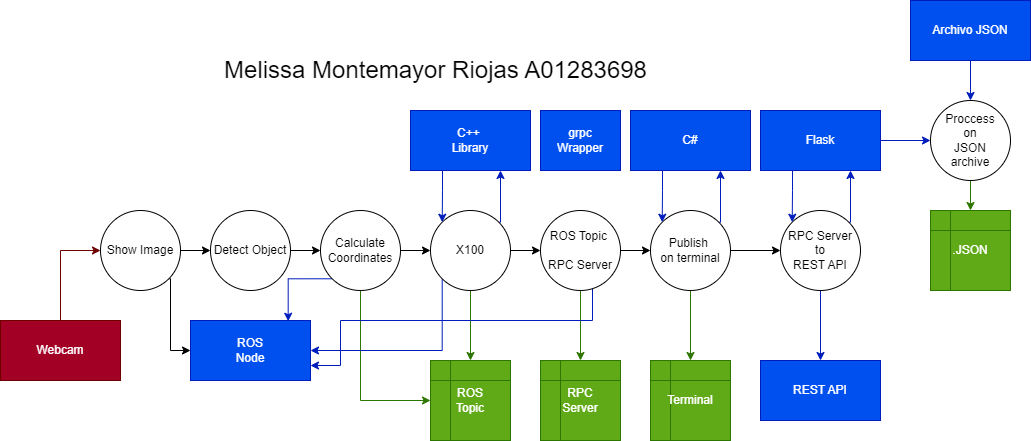

The diagram above was exported from draw.io. Its source (the exported page's mxGraphModel, read from the mxfile embedded in the PNG):
<mxGraphModel dx="1398" dy="1857" grid="1" gridSize="10" guides="1" tooltips="1" connect="1" arrows="1" fold="1" page="1" pageScale="1" pageWidth="850" pageHeight="1100" math="0" shadow="0">
  <root>
    <mxCell id="0" />
    <mxCell id="1" parent="0" />
    <mxCell id="jwmGNKKMD7G7rbG-pFqM-2" style="edgeStyle=orthogonalEdgeStyle;rounded=0;orthogonalLoop=1;jettySize=auto;html=1;exitX=0.5;exitY=0;exitDx=0;exitDy=0;entryX=0;entryY=0.5;entryDx=0;entryDy=0;fillColor=#a20025;strokeColor=#6F0000;" edge="1" parent="1" source="yMc1b3On-Ew7eTvZ5WrY-1" target="jwmGNKKMD7G7rbG-pFqM-1">
      <mxGeometry relative="1" as="geometry" />
    </mxCell>
    <mxCell id="yMc1b3On-Ew7eTvZ5WrY-1" value="Webcam" style="rounded=0;whiteSpace=wrap;html=1;fillColor=#a20025;fontColor=#ffffff;strokeColor=#6F0000;" parent="1" vertex="1">
      <mxGeometry x="10" y="230" width="120" height="60" as="geometry" />
    </mxCell>
    <mxCell id="yMc1b3On-Ew7eTvZ5WrY-3" value="ROS &lt;br&gt;Node" style="rounded=0;whiteSpace=wrap;html=1;fillColor=#0050ef;fontColor=#ffffff;strokeColor=#001DBC;" parent="1" vertex="1">
      <mxGeometry x="200" y="230" width="120" height="60" as="geometry" />
    </mxCell>
    <mxCell id="yMc1b3On-Ew7eTvZ5WrY-31" value="&lt;font style=&quot;font-size: 24px;&quot;&gt;Melissa Montemayor Riojas A01283698&lt;/font&gt;" style="text;html=1;align=center;verticalAlign=middle;resizable=0;points=[];autosize=1;strokeColor=none;fillColor=none;" parent="1" vertex="1">
      <mxGeometry x="220" y="-40" width="450" height="40" as="geometry" />
    </mxCell>
    <mxCell id="jwmGNKKMD7G7rbG-pFqM-4" style="edgeStyle=orthogonalEdgeStyle;rounded=0;orthogonalLoop=1;jettySize=auto;html=1;entryX=0;entryY=0.5;entryDx=0;entryDy=0;" edge="1" parent="1" source="jwmGNKKMD7G7rbG-pFqM-1" target="jwmGNKKMD7G7rbG-pFqM-3">
      <mxGeometry relative="1" as="geometry" />
    </mxCell>
    <mxCell id="jwmGNKKMD7G7rbG-pFqM-10" style="edgeStyle=orthogonalEdgeStyle;rounded=0;orthogonalLoop=1;jettySize=auto;html=1;exitX=1;exitY=1;exitDx=0;exitDy=0;entryX=0;entryY=0.5;entryDx=0;entryDy=0;" edge="1" parent="1" source="jwmGNKKMD7G7rbG-pFqM-1" target="yMc1b3On-Ew7eTvZ5WrY-3">
      <mxGeometry relative="1" as="geometry">
        <Array as="points">
          <mxPoint x="180" y="188" />
          <mxPoint x="180" y="260" />
        </Array>
      </mxGeometry>
    </mxCell>
    <mxCell id="jwmGNKKMD7G7rbG-pFqM-1" value="Show Image" style="ellipse;whiteSpace=wrap;html=1;aspect=fixed;" vertex="1" parent="1">
      <mxGeometry x="110" y="120" width="80" height="80" as="geometry" />
    </mxCell>
    <mxCell id="jwmGNKKMD7G7rbG-pFqM-6" style="edgeStyle=orthogonalEdgeStyle;rounded=0;orthogonalLoop=1;jettySize=auto;html=1;exitX=1;exitY=0.5;exitDx=0;exitDy=0;entryX=0;entryY=0.5;entryDx=0;entryDy=0;" edge="1" parent="1" source="jwmGNKKMD7G7rbG-pFqM-3" target="jwmGNKKMD7G7rbG-pFqM-5">
      <mxGeometry relative="1" as="geometry" />
    </mxCell>
    <mxCell id="jwmGNKKMD7G7rbG-pFqM-3" value="Detect Object" style="ellipse;whiteSpace=wrap;html=1;aspect=fixed;" vertex="1" parent="1">
      <mxGeometry x="220" y="120" width="80" height="80" as="geometry" />
    </mxCell>
    <mxCell id="jwmGNKKMD7G7rbG-pFqM-9" style="edgeStyle=orthogonalEdgeStyle;rounded=0;orthogonalLoop=1;jettySize=auto;html=1;exitX=1;exitY=0.5;exitDx=0;exitDy=0;entryX=0;entryY=0.5;entryDx=0;entryDy=0;" edge="1" parent="1" source="jwmGNKKMD7G7rbG-pFqM-5" target="jwmGNKKMD7G7rbG-pFqM-7">
      <mxGeometry relative="1" as="geometry" />
    </mxCell>
    <mxCell id="jwmGNKKMD7G7rbG-pFqM-15" style="edgeStyle=orthogonalEdgeStyle;rounded=0;orthogonalLoop=1;jettySize=auto;html=1;exitX=0;exitY=1;exitDx=0;exitDy=0;entryX=0.814;entryY=0.012;entryDx=0;entryDy=0;entryPerimeter=0;fillColor=#0050ef;strokeColor=#001DBC;" edge="1" parent="1" source="jwmGNKKMD7G7rbG-pFqM-5" target="yMc1b3On-Ew7eTvZ5WrY-3">
      <mxGeometry relative="1" as="geometry" />
    </mxCell>
    <mxCell id="jwmGNKKMD7G7rbG-pFqM-21" style="edgeStyle=orthogonalEdgeStyle;rounded=0;orthogonalLoop=1;jettySize=auto;html=1;exitX=0.5;exitY=1;exitDx=0;exitDy=0;entryX=0;entryY=0.5;entryDx=0;entryDy=0;fillColor=#60a917;strokeColor=#2D7600;" edge="1" parent="1" source="jwmGNKKMD7G7rbG-pFqM-5" target="jwmGNKKMD7G7rbG-pFqM-18">
      <mxGeometry relative="1" as="geometry" />
    </mxCell>
    <mxCell id="jwmGNKKMD7G7rbG-pFqM-5" value="Calculate&lt;br&gt;Coordinates" style="ellipse;whiteSpace=wrap;html=1;aspect=fixed;" vertex="1" parent="1">
      <mxGeometry x="330" y="120" width="80" height="80" as="geometry" />
    </mxCell>
    <mxCell id="jwmGNKKMD7G7rbG-pFqM-13" style="edgeStyle=orthogonalEdgeStyle;rounded=0;orthogonalLoop=1;jettySize=auto;html=1;exitX=0;exitY=1;exitDx=0;exitDy=0;entryX=1;entryY=0.5;entryDx=0;entryDy=0;fillColor=#0050ef;strokeColor=#001DBC;" edge="1" parent="1" source="jwmGNKKMD7G7rbG-pFqM-7" target="yMc1b3On-Ew7eTvZ5WrY-3">
      <mxGeometry relative="1" as="geometry">
        <Array as="points">
          <mxPoint x="452" y="260" />
        </Array>
      </mxGeometry>
    </mxCell>
    <mxCell id="jwmGNKKMD7G7rbG-pFqM-17" style="edgeStyle=orthogonalEdgeStyle;rounded=0;orthogonalLoop=1;jettySize=auto;html=1;exitX=1;exitY=0;exitDx=0;exitDy=0;entryX=0.75;entryY=1;entryDx=0;entryDy=0;fillColor=#0050ef;strokeColor=#001DBC;" edge="1" parent="1" source="jwmGNKKMD7G7rbG-pFqM-7" target="jwmGNKKMD7G7rbG-pFqM-11">
      <mxGeometry relative="1" as="geometry">
        <Array as="points">
          <mxPoint x="510" y="132" />
        </Array>
      </mxGeometry>
    </mxCell>
    <mxCell id="jwmGNKKMD7G7rbG-pFqM-20" style="edgeStyle=orthogonalEdgeStyle;rounded=0;orthogonalLoop=1;jettySize=auto;html=1;exitX=0.5;exitY=1;exitDx=0;exitDy=0;entryX=0.5;entryY=0;entryDx=0;entryDy=0;fillColor=#60a917;strokeColor=#2D7600;" edge="1" parent="1" source="jwmGNKKMD7G7rbG-pFqM-7" target="jwmGNKKMD7G7rbG-pFqM-18">
      <mxGeometry relative="1" as="geometry" />
    </mxCell>
    <mxCell id="jwmGNKKMD7G7rbG-pFqM-25" style="edgeStyle=orthogonalEdgeStyle;rounded=0;orthogonalLoop=1;jettySize=auto;html=1;exitX=1;exitY=0.5;exitDx=0;exitDy=0;entryX=0;entryY=0.5;entryDx=0;entryDy=0;" edge="1" parent="1" source="jwmGNKKMD7G7rbG-pFqM-7" target="jwmGNKKMD7G7rbG-pFqM-22">
      <mxGeometry relative="1" as="geometry" />
    </mxCell>
    <mxCell id="jwmGNKKMD7G7rbG-pFqM-7" value="X100" style="ellipse;whiteSpace=wrap;html=1;aspect=fixed;" vertex="1" parent="1">
      <mxGeometry x="440" y="120" width="80" height="80" as="geometry" />
    </mxCell>
    <mxCell id="jwmGNKKMD7G7rbG-pFqM-16" style="edgeStyle=orthogonalEdgeStyle;rounded=0;orthogonalLoop=1;jettySize=auto;html=1;exitX=0.25;exitY=1;exitDx=0;exitDy=0;entryX=0;entryY=0;entryDx=0;entryDy=0;fillColor=#0050ef;strokeColor=#001DBC;" edge="1" parent="1" source="jwmGNKKMD7G7rbG-pFqM-11" target="jwmGNKKMD7G7rbG-pFqM-7">
      <mxGeometry relative="1" as="geometry">
        <Array as="points">
          <mxPoint x="452" y="80" />
          <mxPoint x="452" y="100" />
          <mxPoint x="452" y="100" />
        </Array>
      </mxGeometry>
    </mxCell>
    <mxCell id="jwmGNKKMD7G7rbG-pFqM-11" value="C++&amp;nbsp;&lt;br&gt;Library" style="rounded=0;whiteSpace=wrap;html=1;fillColor=#0050ef;fontColor=#ffffff;strokeColor=#001DBC;" vertex="1" parent="1">
      <mxGeometry x="420" y="20" width="120" height="60" as="geometry" />
    </mxCell>
    <mxCell id="jwmGNKKMD7G7rbG-pFqM-18" value="ROS&lt;br&gt;Topic" style="shape=internalStorage;whiteSpace=wrap;html=1;backgroundOutline=1;fillColor=#60a917;fontColor=#ffffff;strokeColor=#2D7600;" vertex="1" parent="1">
      <mxGeometry x="440" y="270" width="80" height="80" as="geometry" />
    </mxCell>
    <mxCell id="jwmGNKKMD7G7rbG-pFqM-24" style="edgeStyle=orthogonalEdgeStyle;rounded=0;orthogonalLoop=1;jettySize=auto;html=1;exitX=0.5;exitY=1;exitDx=0;exitDy=0;entryX=0.5;entryY=0;entryDx=0;entryDy=0;fillColor=#60a917;strokeColor=#2D7600;" edge="1" parent="1" source="jwmGNKKMD7G7rbG-pFqM-22" target="jwmGNKKMD7G7rbG-pFqM-23">
      <mxGeometry relative="1" as="geometry" />
    </mxCell>
    <mxCell id="jwmGNKKMD7G7rbG-pFqM-26" style="edgeStyle=orthogonalEdgeStyle;rounded=0;orthogonalLoop=1;jettySize=auto;html=1;exitX=0;exitY=1;exitDx=0;exitDy=0;entryX=1;entryY=0.75;entryDx=0;entryDy=0;fillColor=#0050ef;strokeColor=#001DBC;" edge="1" parent="1" source="jwmGNKKMD7G7rbG-pFqM-22" target="yMc1b3On-Ew7eTvZ5WrY-3">
      <mxGeometry relative="1" as="geometry">
        <Array as="points">
          <mxPoint x="602" y="230" />
          <mxPoint x="350" y="230" />
          <mxPoint x="350" y="275" />
        </Array>
      </mxGeometry>
    </mxCell>
    <mxCell id="jwmGNKKMD7G7rbG-pFqM-28" value="" style="edgeStyle=orthogonalEdgeStyle;rounded=0;orthogonalLoop=1;jettySize=auto;html=1;" edge="1" parent="1" source="jwmGNKKMD7G7rbG-pFqM-22" target="jwmGNKKMD7G7rbG-pFqM-27">
      <mxGeometry relative="1" as="geometry" />
    </mxCell>
    <mxCell id="jwmGNKKMD7G7rbG-pFqM-22" value="ROS Topic&amp;nbsp;&lt;br&gt;&lt;br&gt;RPC Server" style="ellipse;whiteSpace=wrap;html=1;aspect=fixed;" vertex="1" parent="1">
      <mxGeometry x="550" y="120" width="80" height="80" as="geometry" />
    </mxCell>
    <mxCell id="jwmGNKKMD7G7rbG-pFqM-23" value="RPC&lt;br&gt;Server" style="shape=internalStorage;whiteSpace=wrap;html=1;backgroundOutline=1;fillColor=#60a917;fontColor=#ffffff;strokeColor=#2D7600;" vertex="1" parent="1">
      <mxGeometry x="550" y="270" width="80" height="80" as="geometry" />
    </mxCell>
    <mxCell id="jwmGNKKMD7G7rbG-pFqM-30" style="edgeStyle=orthogonalEdgeStyle;rounded=0;orthogonalLoop=1;jettySize=auto;html=1;exitX=0.5;exitY=1;exitDx=0;exitDy=0;entryX=0.5;entryY=0;entryDx=0;entryDy=0;fillColor=#60a917;strokeColor=#2D7600;" edge="1" parent="1" source="jwmGNKKMD7G7rbG-pFqM-27" target="jwmGNKKMD7G7rbG-pFqM-29">
      <mxGeometry relative="1" as="geometry" />
    </mxCell>
    <mxCell id="jwmGNKKMD7G7rbG-pFqM-34" style="edgeStyle=orthogonalEdgeStyle;rounded=0;orthogonalLoop=1;jettySize=auto;html=1;exitX=1;exitY=0.5;exitDx=0;exitDy=0;entryX=0;entryY=0.5;entryDx=0;entryDy=0;" edge="1" parent="1" source="jwmGNKKMD7G7rbG-pFqM-27" target="jwmGNKKMD7G7rbG-pFqM-31">
      <mxGeometry relative="1" as="geometry" />
    </mxCell>
    <mxCell id="jwmGNKKMD7G7rbG-pFqM-39" style="edgeStyle=orthogonalEdgeStyle;rounded=0;orthogonalLoop=1;jettySize=auto;html=1;exitX=1;exitY=0;exitDx=0;exitDy=0;entryX=0.75;entryY=1;entryDx=0;entryDy=0;fillColor=#0050ef;strokeColor=#001DBC;" edge="1" parent="1" source="jwmGNKKMD7G7rbG-pFqM-27" target="jwmGNKKMD7G7rbG-pFqM-36">
      <mxGeometry relative="1" as="geometry">
        <Array as="points">
          <mxPoint x="730" y="132" />
        </Array>
      </mxGeometry>
    </mxCell>
    <mxCell id="jwmGNKKMD7G7rbG-pFqM-27" value="Publish&amp;nbsp;&lt;br&gt;on terminal" style="ellipse;whiteSpace=wrap;html=1;aspect=fixed;" vertex="1" parent="1">
      <mxGeometry x="660" y="120" width="80" height="80" as="geometry" />
    </mxCell>
    <mxCell id="jwmGNKKMD7G7rbG-pFqM-29" value="Terminal" style="shape=internalStorage;whiteSpace=wrap;html=1;backgroundOutline=1;fillColor=#60a917;fontColor=#ffffff;strokeColor=#2D7600;" vertex="1" parent="1">
      <mxGeometry x="660" y="270" width="80" height="80" as="geometry" />
    </mxCell>
    <mxCell id="jwmGNKKMD7G7rbG-pFqM-35" style="edgeStyle=orthogonalEdgeStyle;rounded=0;orthogonalLoop=1;jettySize=auto;html=1;exitX=0.5;exitY=1;exitDx=0;exitDy=0;entryX=0.5;entryY=0;entryDx=0;entryDy=0;fillColor=#0050ef;strokeColor=#001DBC;" edge="1" parent="1" source="jwmGNKKMD7G7rbG-pFqM-31" target="jwmGNKKMD7G7rbG-pFqM-33">
      <mxGeometry relative="1" as="geometry" />
    </mxCell>
    <mxCell id="jwmGNKKMD7G7rbG-pFqM-42" style="edgeStyle=orthogonalEdgeStyle;rounded=0;orthogonalLoop=1;jettySize=auto;html=1;exitX=1;exitY=0;exitDx=0;exitDy=0;entryX=0.75;entryY=1;entryDx=0;entryDy=0;fillColor=#0050ef;strokeColor=#001DBC;" edge="1" parent="1" source="jwmGNKKMD7G7rbG-pFqM-31" target="jwmGNKKMD7G7rbG-pFqM-40">
      <mxGeometry relative="1" as="geometry">
        <Array as="points">
          <mxPoint x="860" y="132" />
        </Array>
      </mxGeometry>
    </mxCell>
    <mxCell id="jwmGNKKMD7G7rbG-pFqM-31" value="RPC Server&lt;br&gt;to&lt;br&gt;REST API" style="ellipse;whiteSpace=wrap;html=1;aspect=fixed;" vertex="1" parent="1">
      <mxGeometry x="790" y="120" width="80" height="80" as="geometry" />
    </mxCell>
    <mxCell id="jwmGNKKMD7G7rbG-pFqM-33" value="REST API" style="rounded=0;whiteSpace=wrap;html=1;fillColor=#0050ef;fontColor=#ffffff;strokeColor=#001DBC;" vertex="1" parent="1">
      <mxGeometry x="770" y="270" width="120" height="60" as="geometry" />
    </mxCell>
    <mxCell id="jwmGNKKMD7G7rbG-pFqM-37" style="edgeStyle=orthogonalEdgeStyle;rounded=0;orthogonalLoop=1;jettySize=auto;html=1;exitX=0.25;exitY=1;exitDx=0;exitDy=0;entryX=0;entryY=0;entryDx=0;entryDy=0;fillColor=#0050ef;strokeColor=#001DBC;" edge="1" parent="1" source="jwmGNKKMD7G7rbG-pFqM-36" target="jwmGNKKMD7G7rbG-pFqM-27">
      <mxGeometry relative="1" as="geometry">
        <Array as="points">
          <mxPoint x="672" y="80" />
          <mxPoint x="672" y="100" />
          <mxPoint x="672" y="100" />
        </Array>
      </mxGeometry>
    </mxCell>
    <mxCell id="jwmGNKKMD7G7rbG-pFqM-36" value="C#" style="rounded=0;whiteSpace=wrap;html=1;fillColor=#0050ef;fontColor=#ffffff;strokeColor=#001DBC;" vertex="1" parent="1">
      <mxGeometry x="640" y="20" width="120" height="60" as="geometry" />
    </mxCell>
    <mxCell id="jwmGNKKMD7G7rbG-pFqM-43" style="edgeStyle=orthogonalEdgeStyle;rounded=0;orthogonalLoop=1;jettySize=auto;html=1;exitX=0.25;exitY=1;exitDx=0;exitDy=0;entryX=0;entryY=0;entryDx=0;entryDy=0;fillColor=#0050ef;strokeColor=#001DBC;" edge="1" parent="1" source="jwmGNKKMD7G7rbG-pFqM-40" target="jwmGNKKMD7G7rbG-pFqM-31">
      <mxGeometry relative="1" as="geometry">
        <Array as="points">
          <mxPoint x="802" y="80" />
          <mxPoint x="802" y="100" />
          <mxPoint x="802" y="100" />
        </Array>
      </mxGeometry>
    </mxCell>
    <mxCell id="jwmGNKKMD7G7rbG-pFqM-45" style="edgeStyle=orthogonalEdgeStyle;rounded=0;orthogonalLoop=1;jettySize=auto;html=1;exitX=1;exitY=0.5;exitDx=0;exitDy=0;entryX=0;entryY=0.5;entryDx=0;entryDy=0;fillColor=#0050ef;strokeColor=#001DBC;" edge="1" parent="1" source="jwmGNKKMD7G7rbG-pFqM-40" target="jwmGNKKMD7G7rbG-pFqM-44">
      <mxGeometry relative="1" as="geometry" />
    </mxCell>
    <mxCell id="jwmGNKKMD7G7rbG-pFqM-40" value="Flask" style="rounded=0;whiteSpace=wrap;html=1;fillColor=#0050ef;fontColor=#ffffff;strokeColor=#001DBC;" vertex="1" parent="1">
      <mxGeometry x="770" y="20" width="120" height="60" as="geometry" />
    </mxCell>
    <mxCell id="jwmGNKKMD7G7rbG-pFqM-49" style="edgeStyle=orthogonalEdgeStyle;rounded=0;orthogonalLoop=1;jettySize=auto;html=1;exitX=0.5;exitY=1;exitDx=0;exitDy=0;entryX=0.5;entryY=0;entryDx=0;entryDy=0;fillColor=#60a917;strokeColor=#2D7600;" edge="1" parent="1" source="jwmGNKKMD7G7rbG-pFqM-44" target="jwmGNKKMD7G7rbG-pFqM-48">
      <mxGeometry relative="1" as="geometry" />
    </mxCell>
    <mxCell id="jwmGNKKMD7G7rbG-pFqM-44" value="Proccess&lt;br&gt;on&lt;br&gt;JSON&lt;br&gt;archive" style="ellipse;whiteSpace=wrap;html=1;aspect=fixed;" vertex="1" parent="1">
      <mxGeometry x="940" y="10" width="80" height="80" as="geometry" />
    </mxCell>
    <mxCell id="jwmGNKKMD7G7rbG-pFqM-47" style="edgeStyle=orthogonalEdgeStyle;rounded=0;orthogonalLoop=1;jettySize=auto;html=1;exitX=0.5;exitY=1;exitDx=0;exitDy=0;entryX=0.5;entryY=0;entryDx=0;entryDy=0;fillColor=#0050ef;strokeColor=#001DBC;" edge="1" parent="1" source="jwmGNKKMD7G7rbG-pFqM-46" target="jwmGNKKMD7G7rbG-pFqM-44">
      <mxGeometry relative="1" as="geometry" />
    </mxCell>
    <mxCell id="jwmGNKKMD7G7rbG-pFqM-46" value="Archivo JSON" style="rounded=0;whiteSpace=wrap;html=1;fillColor=#0050ef;fontColor=#ffffff;strokeColor=#001DBC;" vertex="1" parent="1">
      <mxGeometry x="920" y="-90" width="120" height="60" as="geometry" />
    </mxCell>
    <mxCell id="jwmGNKKMD7G7rbG-pFqM-48" value=".JSON" style="shape=internalStorage;whiteSpace=wrap;html=1;backgroundOutline=1;fillColor=#60a917;fontColor=#ffffff;strokeColor=#2D7600;" vertex="1" parent="1">
      <mxGeometry x="940" y="120" width="80" height="80" as="geometry" />
    </mxCell>
    <mxCell id="jwmGNKKMD7G7rbG-pFqM-50" value="grpc&lt;br&gt;Wrapper" style="rounded=0;whiteSpace=wrap;html=1;fillColor=#0050ef;fontColor=#ffffff;strokeColor=#001DBC;" vertex="1" parent="1">
      <mxGeometry x="550" y="20" width="80" height="60" as="geometry" />
    </mxCell>
  </root>
</mxGraphModel>